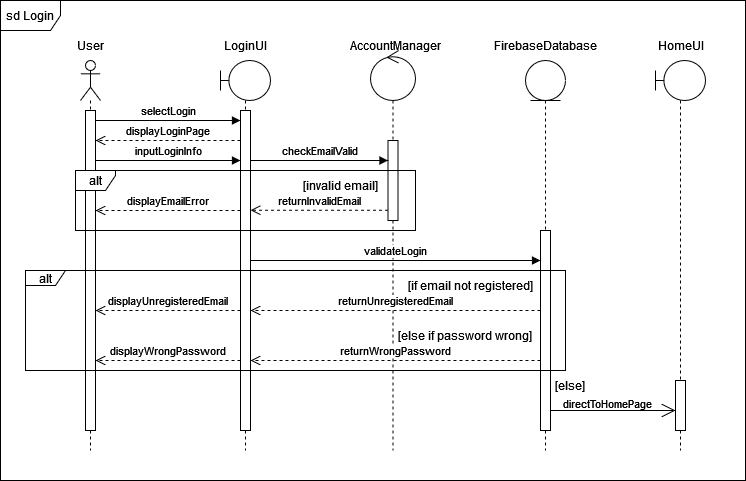

The diagram above was exported from draw.io. Its source (the exported page's mxGraphModel, read from the mxfile embedded in the PNG):
<mxGraphModel dx="1050" dy="545" grid="1" gridSize="10" guides="1" tooltips="1" connect="1" arrows="1" fold="1" page="1" pageScale="1" pageWidth="850" pageHeight="1100" math="0" shadow="0">
  <root>
    <mxCell id="0" />
    <mxCell id="1" parent="0" />
    <mxCell id="1vyC3mRT7W6aQsYA3ArQ-10" value="" style="group" parent="1" connectable="0" vertex="1">
      <mxGeometry x="528" y="120" width="140" height="420" as="geometry" />
    </mxCell>
    <mxCell id="1vyC3mRT7W6aQsYA3ArQ-8" value="" style="shape=umlLifeline;perimeter=lifelinePerimeter;whiteSpace=wrap;html=1;container=1;dropTarget=0;collapsible=0;recursiveResize=0;outlineConnect=0;portConstraint=eastwest;newEdgeStyle={&quot;curved&quot;:0,&quot;rounded&quot;:0};participant=umlEntity;" parent="1vyC3mRT7W6aQsYA3ArQ-10" vertex="1">
      <mxGeometry x="50" y="30" width="40" height="390" as="geometry" />
    </mxCell>
    <mxCell id="1vyC3mRT7W6aQsYA3ArQ-9" value="FirebaseDatabase" style="text;html=1;align=center;verticalAlign=middle;resizable=0;points=[];autosize=1;strokeColor=none;fillColor=none;" parent="1vyC3mRT7W6aQsYA3ArQ-10" vertex="1">
      <mxGeometry x="10" width="120" height="30" as="geometry" />
    </mxCell>
    <mxCell id="1vyC3mRT7W6aQsYA3ArQ-17" value="" style="html=1;points=[[0,0,0,0,5],[0,1,0,0,-5],[1,0,0,0,5],[1,1,0,0,-5]];perimeter=orthogonalPerimeter;outlineConnect=0;targetShapes=umlLifeline;portConstraint=eastwest;newEdgeStyle={&quot;curved&quot;:0,&quot;rounded&quot;:0};" parent="1vyC3mRT7W6aQsYA3ArQ-10" vertex="1">
      <mxGeometry x="65" y="200" width="10" height="200" as="geometry" />
    </mxCell>
    <mxCell id="1vyC3mRT7W6aQsYA3ArQ-40" value="[else]" style="rounded=0;whiteSpace=wrap;html=1;strokeColor=none;" parent="1vyC3mRT7W6aQsYA3ArQ-10" vertex="1">
      <mxGeometry x="80" y="350" width="30" height="10" as="geometry" />
    </mxCell>
    <mxCell id="8ZfMRzgd52Kkc0FVFOYW-1" value="" style="endArrow=open;endFill=1;endSize=12;html=1;rounded=0;" parent="1vyC3mRT7W6aQsYA3ArQ-10" target="1vyC3mRT7W6aQsYA3ArQ-44" edge="1">
      <mxGeometry width="160" relative="1" as="geometry">
        <mxPoint x="75" y="380" as="sourcePoint" />
        <mxPoint x="305" y="380" as="targetPoint" />
      </mxGeometry>
    </mxCell>
    <mxCell id="1vyC3mRT7W6aQsYA3ArQ-11" value="" style="group" parent="1" connectable="0" vertex="1">
      <mxGeometry x="393" y="120" width="110" height="420" as="geometry" />
    </mxCell>
    <mxCell id="1vyC3mRT7W6aQsYA3ArQ-5" value="" style="shape=umlLifeline;perimeter=lifelinePerimeter;whiteSpace=wrap;html=1;container=1;dropTarget=0;collapsible=0;recursiveResize=0;outlineConnect=0;portConstraint=eastwest;newEdgeStyle={&quot;curved&quot;:0,&quot;rounded&quot;:0};participant=umlControl;size=50;" parent="1vyC3mRT7W6aQsYA3ArQ-11" vertex="1">
      <mxGeometry x="30" y="20" width="45" height="400" as="geometry" />
    </mxCell>
    <mxCell id="1vyC3mRT7W6aQsYA3ArQ-6" value="AccountManager" style="text;html=1;align=center;verticalAlign=middle;resizable=0;points=[];autosize=1;strokeColor=none;fillColor=none;" parent="1vyC3mRT7W6aQsYA3ArQ-11" vertex="1">
      <mxGeometry width="110" height="30" as="geometry" />
    </mxCell>
    <mxCell id="1vyC3mRT7W6aQsYA3ArQ-16" value="" style="html=1;points=[[0,0,0,0,5],[0,1,0,0,-5],[1,0,0,0,5],[1,1,0,0,-5]];perimeter=orthogonalPerimeter;outlineConnect=0;targetShapes=umlLifeline;portConstraint=eastwest;newEdgeStyle={&quot;curved&quot;:0,&quot;rounded&quot;:0};" parent="1vyC3mRT7W6aQsYA3ArQ-11" vertex="1">
      <mxGeometry x="47.5" y="110" width="10" height="80" as="geometry" />
    </mxCell>
    <mxCell id="1vyC3mRT7W6aQsYA3ArQ-22" value="checkEmailValid" style="html=1;verticalAlign=bottom;endArrow=block;curved=0;rounded=0;" parent="1vyC3mRT7W6aQsYA3ArQ-11" source="1vyC3mRT7W6aQsYA3ArQ-15" edge="1">
      <mxGeometry width="80" relative="1" as="geometry">
        <mxPoint x="-77.5" y="130" as="sourcePoint" />
        <mxPoint x="47.5" y="130" as="targetPoint" />
      </mxGeometry>
    </mxCell>
    <mxCell id="1vyC3mRT7W6aQsYA3ArQ-12" value="" style="group" parent="1" connectable="0" vertex="1">
      <mxGeometry x="268" y="120" width="330" height="420" as="geometry" />
    </mxCell>
    <mxCell id="1vyC3mRT7W6aQsYA3ArQ-3" value="" style="shape=umlLifeline;perimeter=lifelinePerimeter;whiteSpace=wrap;html=1;container=1;dropTarget=0;collapsible=0;recursiveResize=0;outlineConnect=0;portConstraint=eastwest;newEdgeStyle={&quot;curved&quot;:0,&quot;rounded&quot;:0};participant=umlBoundary;" parent="1vyC3mRT7W6aQsYA3ArQ-12" vertex="1">
      <mxGeometry x="5" y="30" width="50" height="390" as="geometry" />
    </mxCell>
    <mxCell id="1vyC3mRT7W6aQsYA3ArQ-15" value="" style="html=1;points=[[0,0,0,0,5],[0,1,0,0,-5],[1,0,0,0,5],[1,1,0,0,-5]];perimeter=orthogonalPerimeter;outlineConnect=0;targetShapes=umlLifeline;portConstraint=eastwest;newEdgeStyle={&quot;curved&quot;:0,&quot;rounded&quot;:0};" parent="1vyC3mRT7W6aQsYA3ArQ-3" vertex="1">
      <mxGeometry x="20" y="50" width="10" height="320" as="geometry" />
    </mxCell>
    <mxCell id="1vyC3mRT7W6aQsYA3ArQ-4" value="LoginUI" style="text;html=1;align=center;verticalAlign=middle;resizable=0;points=[];autosize=1;strokeColor=none;fillColor=none;" parent="1vyC3mRT7W6aQsYA3ArQ-12" vertex="1">
      <mxGeometry width="60" height="30" as="geometry" />
    </mxCell>
    <mxCell id="1vyC3mRT7W6aQsYA3ArQ-18" value="selectLogin" style="html=1;verticalAlign=bottom;endArrow=block;curved=0;rounded=0;" parent="1vyC3mRT7W6aQsYA3ArQ-12" source="1vyC3mRT7W6aQsYA3ArQ-14" edge="1">
      <mxGeometry width="80" relative="1" as="geometry">
        <mxPoint x="-90" y="90" as="sourcePoint" />
        <mxPoint x="25" y="90" as="targetPoint" />
      </mxGeometry>
    </mxCell>
    <mxCell id="1vyC3mRT7W6aQsYA3ArQ-26" value="returnInvalidEmail" style="html=1;verticalAlign=bottom;endArrow=open;dashed=1;endSize=8;curved=0;rounded=0;" parent="1vyC3mRT7W6aQsYA3ArQ-12" edge="1">
      <mxGeometry relative="1" as="geometry">
        <mxPoint x="172.5" y="179.71" as="sourcePoint" />
        <mxPoint x="35" y="179.71" as="targetPoint" />
      </mxGeometry>
    </mxCell>
    <mxCell id="1vyC3mRT7W6aQsYA3ArQ-25" value="[invalid email]" style="rounded=0;whiteSpace=wrap;html=1;strokeColor=none;" parent="1vyC3mRT7W6aQsYA3ArQ-12" vertex="1">
      <mxGeometry x="85" y="150" width="80" height="10" as="geometry" />
    </mxCell>
    <mxCell id="1vyC3mRT7W6aQsYA3ArQ-30" value="validateLogin" style="html=1;verticalAlign=bottom;endArrow=block;curved=0;rounded=0;" parent="1vyC3mRT7W6aQsYA3ArQ-12" edge="1">
      <mxGeometry width="80" relative="1" as="geometry">
        <mxPoint x="35" y="230" as="sourcePoint" />
        <mxPoint x="325" y="230" as="targetPoint" />
      </mxGeometry>
    </mxCell>
    <mxCell id="1vyC3mRT7W6aQsYA3ArQ-36" value="[else if password wrong]" style="rounded=0;whiteSpace=wrap;html=1;strokeColor=none;" parent="1vyC3mRT7W6aQsYA3ArQ-12" vertex="1">
      <mxGeometry x="180" y="300" width="140" height="10" as="geometry" />
    </mxCell>
    <mxCell id="1vyC3mRT7W6aQsYA3ArQ-32" value="[if email not registered]" style="rounded=0;whiteSpace=wrap;html=1;strokeColor=none;" parent="1vyC3mRT7W6aQsYA3ArQ-12" vertex="1">
      <mxGeometry x="190" y="250" width="130" height="10" as="geometry" />
    </mxCell>
    <mxCell id="1vyC3mRT7W6aQsYA3ArQ-13" value="" style="group" parent="1" connectable="0" vertex="1">
      <mxGeometry x="118" y="120" width="50" height="420" as="geometry" />
    </mxCell>
    <mxCell id="1vyC3mRT7W6aQsYA3ArQ-1" value="" style="shape=umlLifeline;perimeter=lifelinePerimeter;whiteSpace=wrap;html=1;container=1;dropTarget=0;collapsible=0;recursiveResize=0;outlineConnect=0;portConstraint=eastwest;newEdgeStyle={&quot;curved&quot;:0,&quot;rounded&quot;:0};participant=umlActor;" parent="1vyC3mRT7W6aQsYA3ArQ-13" vertex="1">
      <mxGeometry x="15" y="30" width="20" height="390" as="geometry" />
    </mxCell>
    <mxCell id="1vyC3mRT7W6aQsYA3ArQ-14" value="" style="html=1;points=[[0,0,0,0,5],[0,1,0,0,-5],[1,0,0,0,5],[1,1,0,0,-5]];perimeter=orthogonalPerimeter;outlineConnect=0;targetShapes=umlLifeline;portConstraint=eastwest;newEdgeStyle={&quot;curved&quot;:0,&quot;rounded&quot;:0};" parent="1vyC3mRT7W6aQsYA3ArQ-1" vertex="1">
      <mxGeometry x="5" y="50" width="10" height="320" as="geometry" />
    </mxCell>
    <mxCell id="1vyC3mRT7W6aQsYA3ArQ-2" value="User" style="text;html=1;align=center;verticalAlign=middle;resizable=0;points=[];autosize=1;strokeColor=none;fillColor=none;" parent="1vyC3mRT7W6aQsYA3ArQ-13" vertex="1">
      <mxGeometry width="50" height="30" as="geometry" />
    </mxCell>
    <mxCell id="1vyC3mRT7W6aQsYA3ArQ-20" value="inputLoginInfo" style="html=1;verticalAlign=bottom;endArrow=block;curved=0;rounded=0;" parent="1vyC3mRT7W6aQsYA3ArQ-13" target="1vyC3mRT7W6aQsYA3ArQ-15" edge="1">
      <mxGeometry width="80" relative="1" as="geometry">
        <mxPoint x="30" y="130" as="sourcePoint" />
        <mxPoint x="110" y="130" as="targetPoint" />
      </mxGeometry>
    </mxCell>
    <mxCell id="1vyC3mRT7W6aQsYA3ArQ-19" value="displayLoginPage" style="html=1;verticalAlign=bottom;endArrow=open;dashed=1;endSize=8;curved=0;rounded=0;" parent="1" source="1vyC3mRT7W6aQsYA3ArQ-15" edge="1">
      <mxGeometry relative="1" as="geometry">
        <mxPoint x="228" y="230" as="sourcePoint" />
        <mxPoint x="148" y="230" as="targetPoint" />
      </mxGeometry>
    </mxCell>
    <mxCell id="1vyC3mRT7W6aQsYA3ArQ-23" value="alt" style="shape=umlFrame;whiteSpace=wrap;html=1;pointerEvents=0;width=40;height=20;" parent="1" vertex="1">
      <mxGeometry x="128" y="260" width="340" height="60" as="geometry" />
    </mxCell>
    <mxCell id="1vyC3mRT7W6aQsYA3ArQ-27" value="displayEmailError" style="html=1;verticalAlign=bottom;endArrow=open;dashed=1;endSize=8;curved=0;rounded=0;" parent="1" edge="1">
      <mxGeometry relative="1" as="geometry">
        <mxPoint x="293" y="300" as="sourcePoint" />
        <mxPoint x="148" y="300" as="targetPoint" />
      </mxGeometry>
    </mxCell>
    <mxCell id="1vyC3mRT7W6aQsYA3ArQ-31" value="alt" style="shape=umlFrame;whiteSpace=wrap;html=1;pointerEvents=0;width=40;height=15;" parent="1" vertex="1">
      <mxGeometry x="78" y="360" width="540" height="100" as="geometry" />
    </mxCell>
    <mxCell id="1vyC3mRT7W6aQsYA3ArQ-33" value="returnUnregisteredEmail" style="html=1;verticalAlign=bottom;endArrow=open;dashed=1;endSize=8;curved=0;rounded=0;" parent="1" edge="1">
      <mxGeometry relative="1" as="geometry">
        <mxPoint x="593" y="400" as="sourcePoint" />
        <mxPoint x="303" y="400" as="targetPoint" />
      </mxGeometry>
    </mxCell>
    <mxCell id="1vyC3mRT7W6aQsYA3ArQ-35" value="displayUnregisteredEmail" style="html=1;verticalAlign=bottom;endArrow=open;dashed=1;endSize=8;curved=0;rounded=0;" parent="1" edge="1">
      <mxGeometry relative="1" as="geometry">
        <mxPoint x="293" y="400" as="sourcePoint" />
        <mxPoint x="148" y="400" as="targetPoint" />
      </mxGeometry>
    </mxCell>
    <mxCell id="1vyC3mRT7W6aQsYA3ArQ-37" value="returnWrongPassword" style="html=1;verticalAlign=bottom;endArrow=open;dashed=1;endSize=8;curved=0;rounded=0;" parent="1" edge="1">
      <mxGeometry x="0.001" relative="1" as="geometry">
        <mxPoint x="593" y="450" as="sourcePoint" />
        <mxPoint x="303" y="450" as="targetPoint" />
        <mxPoint as="offset" />
      </mxGeometry>
    </mxCell>
    <mxCell id="1vyC3mRT7W6aQsYA3ArQ-38" value="displayWrongPassword" style="html=1;verticalAlign=bottom;endArrow=open;dashed=1;endSize=8;curved=0;rounded=0;" parent="1" edge="1">
      <mxGeometry relative="1" as="geometry">
        <mxPoint x="293" y="450" as="sourcePoint" />
        <mxPoint x="148" y="450" as="targetPoint" />
      </mxGeometry>
    </mxCell>
    <mxCell id="1vyC3mRT7W6aQsYA3ArQ-42" value="" style="shape=umlLifeline;perimeter=lifelinePerimeter;whiteSpace=wrap;html=1;container=1;dropTarget=0;collapsible=0;recursiveResize=0;outlineConnect=0;portConstraint=eastwest;newEdgeStyle={&quot;curved&quot;:0,&quot;rounded&quot;:0};participant=umlBoundary;" parent="1" vertex="1">
      <mxGeometry x="708" y="150" width="50" height="390" as="geometry" />
    </mxCell>
    <mxCell id="1vyC3mRT7W6aQsYA3ArQ-44" value="" style="html=1;points=[[0,0,0,0,5],[0,1,0,0,-5],[1,0,0,0,5],[1,1,0,0,-5]];perimeter=orthogonalPerimeter;outlineConnect=0;targetShapes=umlLifeline;portConstraint=eastwest;newEdgeStyle={&quot;curved&quot;:0,&quot;rounded&quot;:0};" parent="1vyC3mRT7W6aQsYA3ArQ-42" vertex="1">
      <mxGeometry x="20" y="320" width="10" height="50" as="geometry" />
    </mxCell>
    <mxCell id="1vyC3mRT7W6aQsYA3ArQ-43" value="HomeUI" style="text;html=1;align=center;verticalAlign=middle;resizable=0;points=[];autosize=1;strokeColor=none;fillColor=none;" parent="1" vertex="1">
      <mxGeometry x="698" y="120" width="70" height="30" as="geometry" />
    </mxCell>
    <mxCell id="1vyC3mRT7W6aQsYA3ArQ-46" value="sd Login" style="shape=umlFrame;whiteSpace=wrap;html=1;pointerEvents=0;" parent="1" vertex="1">
      <mxGeometry x="53" y="90" width="745" height="480" as="geometry" />
    </mxCell>
    <mxCell id="8ZfMRzgd52Kkc0FVFOYW-2" value="&lt;font style=&quot;font-size: 11px;&quot;&gt;directToHomePage&lt;/font&gt;" style="text;html=1;align=center;verticalAlign=middle;resizable=0;points=[];autosize=1;strokeColor=none;fillColor=none;" parent="1" vertex="1">
      <mxGeometry x="600" y="478" width="120" height="30" as="geometry" />
    </mxCell>
  </root>
</mxGraphModel>